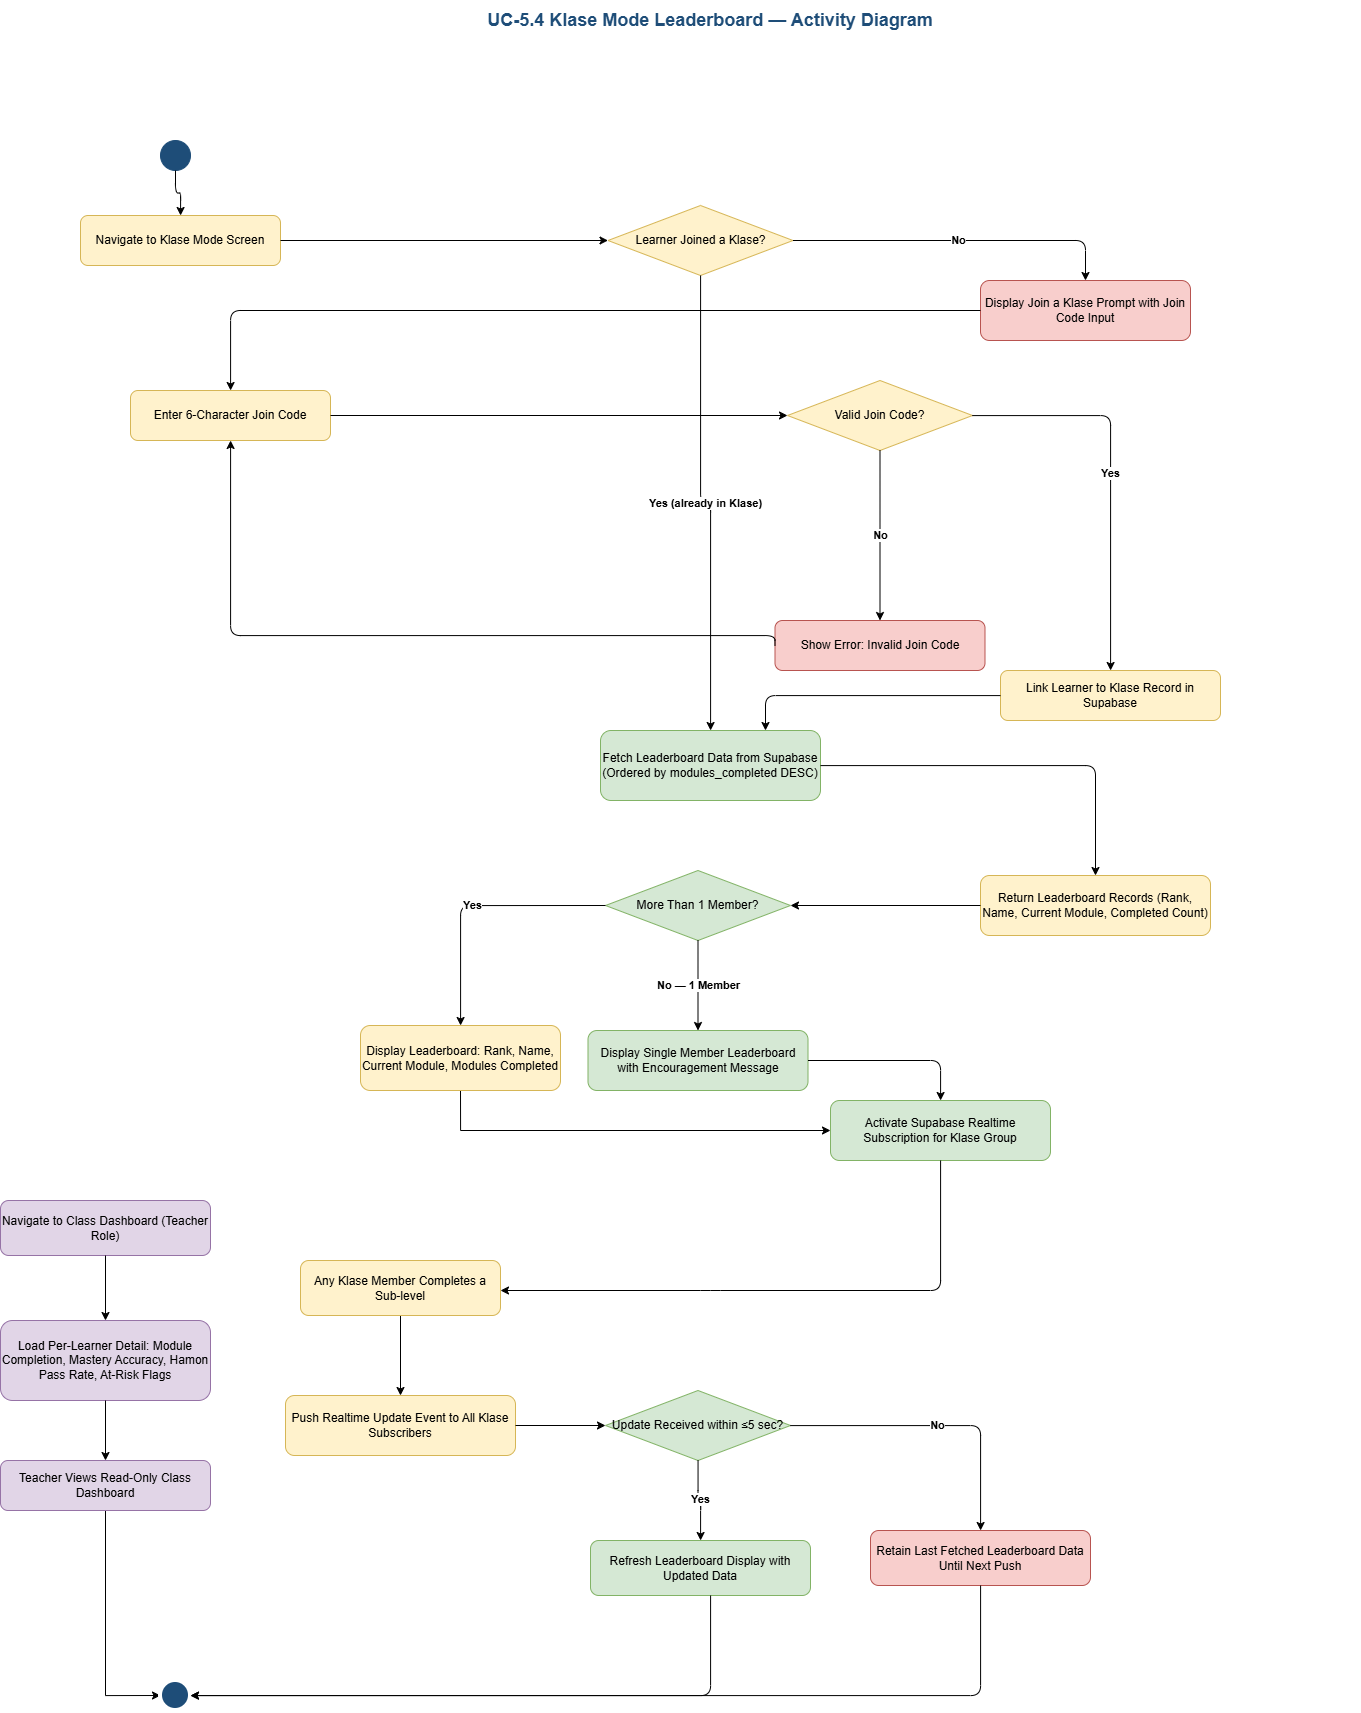

The diagram above was exported from draw.io. Its source (the exported page's mxGraphModel, read from the mxfile embedded in the PNG):
<mxGraphModel dx="2133" dy="1280" grid="1" gridSize="10" guides="1" tooltips="1" connect="1" arrows="1" fold="1" page="1" pageScale="1" pageWidth="1654" pageHeight="2339" math="0" shadow="0">
  <root>
    <mxCell id="0" />
    <mxCell id="1" parent="0" />
    <mxCell id="title" parent="1" style="text;html=1;strokeColor=none;fillColor=none;align=center;verticalAlign=middle;whiteSpace=wrap;fontSize=18;fontStyle=1;fontColor=#1E4D78;" value="UC-5.4 Klase Mode Leaderboard — Activity Diagram" vertex="1">
      <mxGeometry height="40" width="1300" x="100" y="20" as="geometry" />
    </mxCell>
    <mxCell id="start" parent="1" style="ellipse;aspect=fixed;fillColor=#1E4D78;strokeColor=#1E4D78;" value="" vertex="1">
      <mxGeometry height="30" width="30" x="200" y="160" as="geometry" />
    </mxCell>
    <mxCell id="a1" parent="1" style="rounded=1;whiteSpace=wrap;html=1;fillColor=#FFF2CC;strokeColor=#D6B656;fontSize=12;" value="Navigate to Klase Mode Screen" vertex="1">
      <mxGeometry height="50" width="200" x="120" y="235" as="geometry" />
    </mxCell>
    <mxCell id="d1" parent="1" style="rhombus;whiteSpace=wrap;html=1;fillColor=#FFF2CC;strokeColor=#D6B656;fontSize=12;" value="Learner Joined a Klase?" vertex="1">
      <mxGeometry height="70" width="185" x="647.5" y="225" as="geometry" />
    </mxCell>
    <mxCell id="a2" parent="1" style="rounded=1;whiteSpace=wrap;html=1;fillColor=#F8CECC;strokeColor=#B85450;fontSize=12;" value="Display Join a Klase Prompt with Join Code Input" vertex="1">
      <mxGeometry height="60" width="210" x="1020" y="300" as="geometry" />
    </mxCell>
    <mxCell id="a3" parent="1" style="rounded=1;whiteSpace=wrap;html=1;fillColor=#FFF2CC;strokeColor=#D6B656;fontSize=12;" value="Enter 6-Character Join Code" vertex="1">
      <mxGeometry height="50" width="200" x="170" y="410" as="geometry" />
    </mxCell>
    <mxCell id="d2" parent="1" style="rhombus;whiteSpace=wrap;html=1;fillColor=#FFF2CC;strokeColor=#D6B656;fontSize=12;" value="Valid Join Code?" vertex="1">
      <mxGeometry height="70" width="185" x="827" y="400" as="geometry" />
    </mxCell>
    <mxCell id="a4" parent="1" style="rounded=1;whiteSpace=wrap;html=1;fillColor=#F8CECC;strokeColor=#B85450;fontSize=12;" value="Show Error: Invalid Join Code" vertex="1">
      <mxGeometry height="50" width="210" x="814.5" y="640" as="geometry" />
    </mxCell>
    <mxCell id="a5" parent="1" style="rounded=1;whiteSpace=wrap;html=1;fillColor=#FFF2CC;strokeColor=#D6B656;fontSize=12;" value="Link Learner to Klase Record in Supabase" vertex="1">
      <mxGeometry height="50" width="220" x="1040" y="690" as="geometry" />
    </mxCell>
    <mxCell id="a6" parent="1" style="rounded=1;whiteSpace=wrap;html=1;fillColor=#D5E8D4;strokeColor=#82B366;fontSize=12;" value="Fetch Leaderboard Data from Supabase (Ordered by modules_completed DESC)" vertex="1">
      <mxGeometry height="70" width="220" x="640" y="750" as="geometry" />
    </mxCell>
    <mxCell id="a7" parent="1" style="rounded=1;whiteSpace=wrap;html=1;fillColor=#FFF2CC;strokeColor=#D6B656;fontSize=12;" value="Return Leaderboard Records (Rank, Name, Current Module, Completed Count)" vertex="1">
      <mxGeometry height="60" width="230" x="1020" y="895" as="geometry" />
    </mxCell>
    <mxCell id="d3" parent="1" style="rhombus;whiteSpace=wrap;html=1;fillColor=#D5E8D4;strokeColor=#82B366;fontSize=12;" value="More Than 1 Member?" vertex="1">
      <mxGeometry height="70" width="185" x="645" y="890" as="geometry" />
    </mxCell>
    <mxCell id="HTR4cXO6-iuYS_pykgwM-2" edge="1" parent="1" source="a8" style="edgeStyle=orthogonalEdgeStyle;rounded=0;orthogonalLoop=1;jettySize=auto;html=1;exitX=0.5;exitY=1;exitDx=0;exitDy=0;entryX=0;entryY=0.5;entryDx=0;entryDy=0;" target="a10">
      <mxGeometry relative="1" as="geometry" />
    </mxCell>
    <mxCell id="a8" parent="1" style="rounded=1;whiteSpace=wrap;html=1;fillColor=#FFF2CC;strokeColor=#D6B656;fontSize=12;" value="Display Leaderboard: Rank, Name, Current Module, Modules Completed" vertex="1">
      <mxGeometry height="65" width="200" x="400" y="1045" as="geometry" />
    </mxCell>
    <mxCell id="a9" parent="1" style="rounded=1;whiteSpace=wrap;html=1;fillColor=#D5E8D4;strokeColor=#82B366;fontSize=12;" value="Display Single Member Leaderboard with Encouragement Message" vertex="1">
      <mxGeometry height="60" width="220" x="627.5" y="1050" as="geometry" />
    </mxCell>
    <mxCell id="a10" parent="1" style="rounded=1;whiteSpace=wrap;html=1;fillColor=#D5E8D4;strokeColor=#82B366;fontSize=12;" value="Activate Supabase Realtime Subscription for Klase Group" vertex="1">
      <mxGeometry height="60" width="220" x="870" y="1120" as="geometry" />
    </mxCell>
    <mxCell id="HTR4cXO6-iuYS_pykgwM-1" edge="1" parent="1" source="a11" style="edgeStyle=orthogonalEdgeStyle;rounded=0;orthogonalLoop=1;jettySize=auto;html=1;exitX=0.5;exitY=1;exitDx=0;exitDy=0;entryX=0.5;entryY=0;entryDx=0;entryDy=0;" target="a12">
      <mxGeometry relative="1" as="geometry" />
    </mxCell>
    <mxCell id="a11" parent="1" style="rounded=1;whiteSpace=wrap;html=1;fillColor=#FFF2CC;strokeColor=#D6B656;fontSize=12;" value="Any Klase Member Completes a Sub-level" vertex="1">
      <mxGeometry height="55" width="200" x="340" y="1280" as="geometry" />
    </mxCell>
    <mxCell id="a12" parent="1" style="rounded=1;whiteSpace=wrap;html=1;fillColor=#FFF2CC;strokeColor=#D6B656;fontSize=12;" value="Push Realtime Update Event to All Klase Subscribers" vertex="1">
      <mxGeometry height="60" width="230" x="325" y="1415" as="geometry" />
    </mxCell>
    <mxCell id="d4" parent="1" style="rhombus;whiteSpace=wrap;html=1;fillColor=#D5E8D4;strokeColor=#82B366;fontSize=12;" value="Update Received within ≤5 sec?" vertex="1">
      <mxGeometry height="70" width="185" x="645" y="1410" as="geometry" />
    </mxCell>
    <mxCell id="a13" parent="1" style="rounded=1;whiteSpace=wrap;html=1;fillColor=#D5E8D4;strokeColor=#82B366;fontSize=12;" value="Refresh Leaderboard Display with Updated Data" vertex="1">
      <mxGeometry height="55" width="220" x="630" y="1560" as="geometry" />
    </mxCell>
    <mxCell id="a14" parent="1" style="rounded=1;whiteSpace=wrap;html=1;fillColor=#F8CECC;strokeColor=#B85450;fontSize=12;" value="Retain Last Fetched Leaderboard Data Until Next Push" vertex="1">
      <mxGeometry height="55" width="220" x="910" y="1550" as="geometry" />
    </mxCell>
    <mxCell id="a15" parent="1" style="rounded=1;whiteSpace=wrap;html=1;fillColor=#E1D5E7;strokeColor=#9673A6;fontSize=12;" value="Navigate to Class Dashboard (Teacher Role)" vertex="1">
      <mxGeometry height="55" width="210" x="40" y="1220" as="geometry" />
    </mxCell>
    <mxCell id="a16" parent="1" style="rounded=1;whiteSpace=wrap;html=1;fillColor=#E1D5E7;strokeColor=#9673A6;fontSize=12;" value="Load Per-Learner Detail: Module Completion, Mastery Accuracy, Hamon Pass Rate, At-Risk Flags" vertex="1">
      <mxGeometry height="80" width="210" x="40" y="1340" as="geometry" />
    </mxCell>
    <mxCell id="HTR4cXO6-iuYS_pykgwM-5" edge="1" parent="1" source="a17" style="edgeStyle=orthogonalEdgeStyle;rounded=0;orthogonalLoop=1;jettySize=auto;html=1;exitX=0.5;exitY=1;exitDx=0;exitDy=0;entryX=0;entryY=0.5;entryDx=0;entryDy=0;" target="end">
      <mxGeometry relative="1" as="geometry" />
    </mxCell>
    <mxCell id="a17" parent="1" style="rounded=1;whiteSpace=wrap;html=1;fillColor=#E1D5E7;strokeColor=#9673A6;fontSize=12;" value="Teacher Views Read-Only Class Dashboard" vertex="1">
      <mxGeometry height="50" width="210" x="40" y="1480" as="geometry" />
    </mxCell>
    <mxCell id="end" parent="1" style="ellipse;aspect=fixed;fillColor=#1E4D78;strokeColor=#ffffff;strokeWidth=4;" value="" vertex="1">
      <mxGeometry height="30" width="30" x="200" y="1700" as="geometry" />
    </mxCell>
    <mxCell id="f1" edge="1" parent="1" source="start" style="edgeStyle=orthogonalEdgeStyle;html=1;" target="a1">
      <mxGeometry relative="1" as="geometry" />
    </mxCell>
    <mxCell id="f2" edge="1" parent="1" source="a1" style="edgeStyle=orthogonalEdgeStyle;html=1;" target="d1">
      <mxGeometry relative="1" as="geometry" />
    </mxCell>
    <mxCell id="f3" edge="1" parent="1" source="d1" style="edgeStyle=orthogonalEdgeStyle;html=1;fontSize=11;fontStyle=1;" target="a2" value="No">
      <mxGeometry relative="1" as="geometry" />
    </mxCell>
    <mxCell id="f4" edge="1" parent="1" source="a2" style="edgeStyle=orthogonalEdgeStyle;html=1;exitX=0;exitY=0.5;exitDx=0;exitDy=0;" target="a3">
      <mxGeometry relative="1" as="geometry" />
    </mxCell>
    <mxCell id="f5" edge="1" parent="1" source="a3" style="edgeStyle=orthogonalEdgeStyle;html=1;" target="d2">
      <mxGeometry relative="1" as="geometry" />
    </mxCell>
    <mxCell id="f6" edge="1" parent="1" source="d2" style="edgeStyle=orthogonalEdgeStyle;html=1;fontSize=11;fontStyle=1;" target="a4" value="No">
      <mxGeometry relative="1" as="geometry" />
    </mxCell>
    <mxCell id="f7" edge="1" parent="1" source="a4" style="edgeStyle=orthogonalEdgeStyle;html=1;exitX=0;exitY=0.5;exitDx=0;exitDy=0;" target="a3">
      <mxGeometry relative="1" as="geometry">
        <Array as="points">
          <mxPoint x="270" y="655" />
        </Array>
      </mxGeometry>
    </mxCell>
    <mxCell id="f8" edge="1" parent="1" source="d2" style="edgeStyle=orthogonalEdgeStyle;html=1;fontSize=11;fontStyle=1;" target="a5" value="Yes">
      <mxGeometry relative="1" as="geometry" />
    </mxCell>
    <mxCell id="f9" edge="1" parent="1" source="a5" style="edgeStyle=orthogonalEdgeStyle;html=1;entryX=0.75;entryY=0;entryDx=0;entryDy=0;" target="a6">
      <mxGeometry relative="1" as="geometry" />
    </mxCell>
    <mxCell id="f10" edge="1" parent="1" source="d1" style="edgeStyle=orthogonalEdgeStyle;html=1;fontSize=11;fontStyle=1;" target="a6" value="Yes (already in Klase)">
      <mxGeometry relative="1" as="geometry" />
    </mxCell>
    <mxCell id="f11" edge="1" parent="1" source="a6" style="edgeStyle=orthogonalEdgeStyle;html=1;" target="a7">
      <mxGeometry relative="1" as="geometry" />
    </mxCell>
    <mxCell id="f12" edge="1" parent="1" source="a7" style="edgeStyle=orthogonalEdgeStyle;html=1;" target="d3">
      <mxGeometry relative="1" as="geometry" />
    </mxCell>
    <mxCell id="f13" edge="1" parent="1" source="d3" style="edgeStyle=orthogonalEdgeStyle;html=1;fontSize=11;fontStyle=1;exitX=0;exitY=0.5;exitDx=0;exitDy=0;" target="a8" value="Yes">
      <mxGeometry relative="1" as="geometry" />
    </mxCell>
    <mxCell id="f14" edge="1" parent="1" source="d3" style="edgeStyle=orthogonalEdgeStyle;html=1;fontSize=11;fontStyle=1;" target="a9" value="No — 1 Member">
      <mxGeometry relative="1" as="geometry" />
    </mxCell>
    <mxCell id="f16" edge="1" parent="1" source="a9" style="edgeStyle=orthogonalEdgeStyle;html=1;" target="a10">
      <mxGeometry relative="1" as="geometry" />
    </mxCell>
    <mxCell id="f17" edge="1" parent="1" source="a10" style="edgeStyle=orthogonalEdgeStyle;html=1;" target="a11">
      <mxGeometry relative="1" as="geometry">
        <Array as="points">
          <mxPoint x="750" y="1310" />
          <mxPoint x="215" y="1310" />
        </Array>
      </mxGeometry>
    </mxCell>
    <mxCell id="f19" edge="1" parent="1" source="a12" style="edgeStyle=orthogonalEdgeStyle;html=1;" target="d4">
      <mxGeometry relative="1" as="geometry" />
    </mxCell>
    <mxCell id="f20" edge="1" parent="1" source="d4" style="edgeStyle=orthogonalEdgeStyle;html=1;fontSize=11;fontStyle=1;" target="a13" value="Yes">
      <mxGeometry relative="1" as="geometry" />
    </mxCell>
    <mxCell id="f21" edge="1" parent="1" source="d4" style="edgeStyle=orthogonalEdgeStyle;html=1;fontSize=11;fontStyle=1;" target="a14" value="No">
      <mxGeometry relative="1" as="geometry" />
    </mxCell>
    <mxCell id="f22" edge="1" parent="1" source="a13" style="edgeStyle=orthogonalEdgeStyle;html=1;" target="end">
      <mxGeometry relative="1" as="geometry">
        <Array as="points">
          <mxPoint x="750" y="1715" />
          <mxPoint x="215" y="1715" />
        </Array>
      </mxGeometry>
    </mxCell>
    <mxCell id="f23" edge="1" parent="1" source="a14" style="edgeStyle=orthogonalEdgeStyle;html=1;" target="end">
      <mxGeometry relative="1" as="geometry">
        <Array as="points">
          <mxPoint x="1020" y="1715" />
        </Array>
      </mxGeometry>
    </mxCell>
    <mxCell id="f24" edge="1" parent="1" source="a15" style="edgeStyle=orthogonalEdgeStyle;html=1;" target="a16">
      <mxGeometry relative="1" as="geometry" />
    </mxCell>
    <mxCell id="f25" edge="1" parent="1" source="a16" style="edgeStyle=orthogonalEdgeStyle;html=1;" target="a17">
      <mxGeometry relative="1" as="geometry" />
    </mxCell>
  </root>
</mxGraphModel>